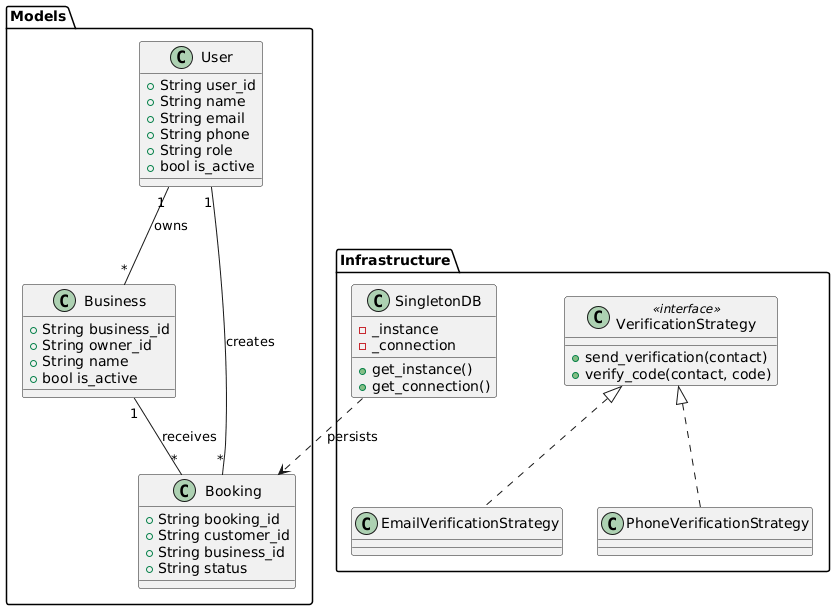

The diagram above was rendered by PlantUML. Its source (embedded in the PNG):
@startuml
' Class diagram for core models and DB
package Models {
  class User {
    +String user_id
    +String name
    +String email
    +String phone
    +String role
    +bool is_active
  }

  class Business {
    +String business_id
    +String owner_id
    +String name
    +bool is_active
  }

  class Booking {
    +String booking_id
    +String customer_id
    +String business_id
    +String status
  }
}

package Infrastructure {
  class SingletonDB {
    -_instance
    -_connection
    +get_instance()
    +get_connection()
  }

  class VerificationStrategy <<interface>> {
    +send_verification(contact)
    +verify_code(contact, code)
  }

  class EmailVerificationStrategy
  class PhoneVerificationStrategy
}

User "1" -- "*" Booking : creates
Business "1" -- "*" Booking : receives
User "1" -- "*" Business : owns
SingletonDB ..> Booking : persists
VerificationStrategy <|.. EmailVerificationStrategy
VerificationStrategy <|.. PhoneVerificationStrategy
@enduml